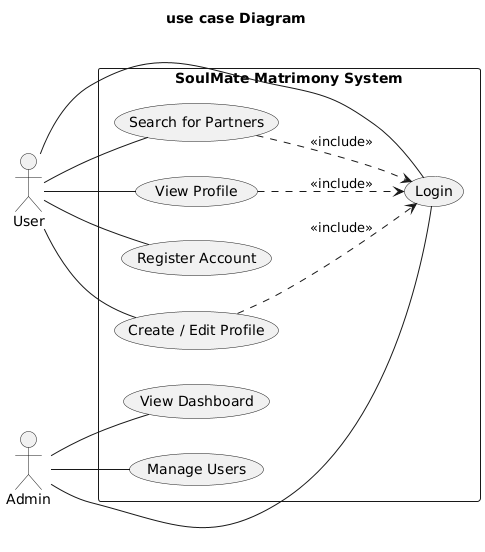

The diagram above was rendered by PlantUML. Its source (embedded in the PNG):
@startuml
title use case Diagram
left to right direction
actor "User" as user
actor "Admin" as admin

rectangle "SoulMate Matrimony System" {
  usecase "Register Account" as UC1
  usecase "Login" as UC2
  usecase "Create / Edit Profile" as UC3
  usecase "Search for Partners" as UC4
  usecase "View Profile" as UC5
  usecase "Manage Users" as UC6
  usecase "View Dashboard" as UC7
}

user -- UC1
user -- UC2
user -- UC3
user -- UC4
user -- UC5

admin -- UC2
admin -- UC6
admin -- UC7

UC3 ..> UC2 : <<include>>
UC4 ..> UC2 : <<include>>
UC5 ..> UC2 : <<include>>
@enduml